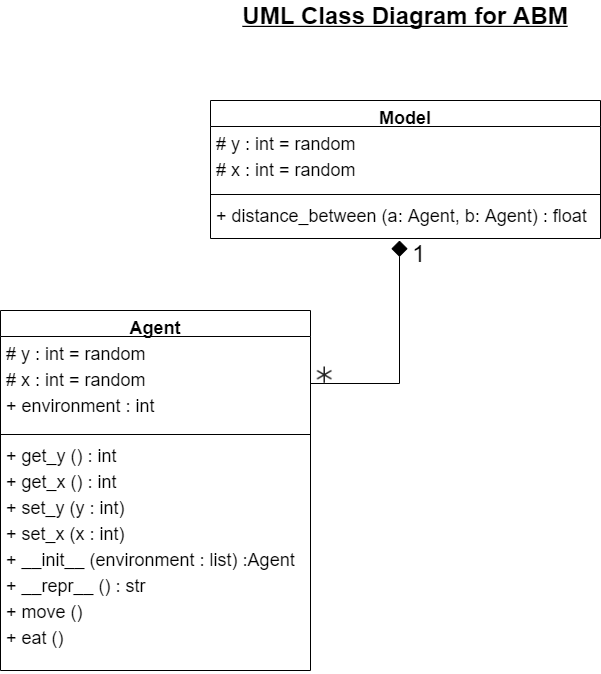

The diagram above was exported from draw.io. Its source (the exported page's mxGraphModel, read from the mxfile embedded in the PNG):
<mxGraphModel dx="1730" dy="832" grid="1" gridSize="10" guides="1" tooltips="1" connect="1" arrows="1" fold="1" page="1" pageScale="1" pageWidth="1169" pageHeight="827" math="0" shadow="0">
  <root>
    <mxCell id="0" />
    <mxCell id="1" parent="0" />
    <mxCell id="hmn4C9uWinlZhW90N5z1-19" value="UML Class Diagram for ABM" style="text;align=center;fontStyle=5;verticalAlign=middle;spacingLeft=3;spacingRight=3;strokeColor=none;rotatable=0;points=[[0,0.5],[1,0.5]];portConstraint=eastwest;fontSize=24;" vertex="1" parent="1">
      <mxGeometry x="510" y="40" width="150" height="26" as="geometry" />
    </mxCell>
    <mxCell id="hmn4C9uWinlZhW90N5z1-9" value="Agent" style="swimlane;fontStyle=1;align=center;verticalAlign=top;childLayout=stackLayout;horizontal=1;startSize=26;horizontalStack=0;resizeParent=1;resizeParentMax=0;resizeLast=0;collapsible=1;marginBottom=0;fontSize=18;" vertex="1" parent="1">
      <mxGeometry x="180" y="350" width="310" height="360" as="geometry" />
    </mxCell>
    <mxCell id="hmn4C9uWinlZhW90N5z1-16" value="# y : int = random" style="text;strokeColor=none;fillColor=none;align=left;verticalAlign=top;spacingLeft=4;spacingRight=4;overflow=hidden;rotatable=0;points=[[0,0.5],[1,0.5]];portConstraint=eastwest;fontSize=18;" vertex="1" parent="hmn4C9uWinlZhW90N5z1-9">
      <mxGeometry y="26" width="310" height="26" as="geometry" />
    </mxCell>
    <mxCell id="hmn4C9uWinlZhW90N5z1-17" value="# x : int = random" style="text;strokeColor=none;fillColor=none;align=left;verticalAlign=top;spacingLeft=4;spacingRight=4;overflow=hidden;rotatable=0;points=[[0,0.5],[1,0.5]];portConstraint=eastwest;fontSize=18;" vertex="1" parent="hmn4C9uWinlZhW90N5z1-9">
      <mxGeometry y="52" width="310" height="26" as="geometry" />
    </mxCell>
    <mxCell id="hmn4C9uWinlZhW90N5z1-10" value="+ environment : int" style="text;strokeColor=none;fillColor=none;align=left;verticalAlign=top;spacingLeft=4;spacingRight=4;overflow=hidden;rotatable=0;points=[[0,0.5],[1,0.5]];portConstraint=eastwest;fontSize=18;" vertex="1" parent="hmn4C9uWinlZhW90N5z1-9">
      <mxGeometry y="78" width="310" height="42" as="geometry" />
    </mxCell>
    <mxCell id="hmn4C9uWinlZhW90N5z1-11" value="" style="line;strokeWidth=1;fillColor=none;align=left;verticalAlign=middle;spacingTop=-1;spacingLeft=3;spacingRight=3;rotatable=0;labelPosition=right;points=[];portConstraint=eastwest;fontSize=18;" vertex="1" parent="hmn4C9uWinlZhW90N5z1-9">
      <mxGeometry y="120" width="310" height="8" as="geometry" />
    </mxCell>
    <mxCell id="hmn4C9uWinlZhW90N5z1-20" value="+ get_y () : int" style="text;strokeColor=none;fillColor=none;align=left;verticalAlign=top;spacingLeft=4;spacingRight=4;overflow=hidden;rotatable=0;points=[[0,0.5],[1,0.5]];portConstraint=eastwest;fontSize=18;" vertex="1" parent="hmn4C9uWinlZhW90N5z1-9">
      <mxGeometry y="128" width="310" height="26" as="geometry" />
    </mxCell>
    <mxCell id="hmn4C9uWinlZhW90N5z1-12" value="+ get_x () : int" style="text;strokeColor=none;fillColor=none;align=left;verticalAlign=top;spacingLeft=4;spacingRight=4;overflow=hidden;rotatable=0;points=[[0,0.5],[1,0.5]];portConstraint=eastwest;fontSize=18;" vertex="1" parent="hmn4C9uWinlZhW90N5z1-9">
      <mxGeometry y="154" width="310" height="26" as="geometry" />
    </mxCell>
    <mxCell id="hmn4C9uWinlZhW90N5z1-22" value="+ set_y (y : int)" style="text;strokeColor=none;fillColor=none;align=left;verticalAlign=top;spacingLeft=4;spacingRight=4;overflow=hidden;rotatable=0;points=[[0,0.5],[1,0.5]];portConstraint=eastwest;fontSize=18;" vertex="1" parent="hmn4C9uWinlZhW90N5z1-9">
      <mxGeometry y="180" width="310" height="26" as="geometry" />
    </mxCell>
    <mxCell id="hmn4C9uWinlZhW90N5z1-24" value="+ set_x (x : int)" style="text;strokeColor=none;fillColor=none;align=left;verticalAlign=top;spacingLeft=4;spacingRight=4;overflow=hidden;rotatable=0;points=[[0,0.5],[1,0.5]];portConstraint=eastwest;fontSize=18;" vertex="1" parent="hmn4C9uWinlZhW90N5z1-9">
      <mxGeometry y="206" width="310" height="26" as="geometry" />
    </mxCell>
    <mxCell id="hmn4C9uWinlZhW90N5z1-25" value="+ __init__ (environment : list) :Agent" style="text;strokeColor=none;fillColor=none;align=left;verticalAlign=top;spacingLeft=4;spacingRight=4;overflow=hidden;rotatable=0;points=[[0,0.5],[1,0.5]];portConstraint=eastwest;fontSize=18;" vertex="1" parent="hmn4C9uWinlZhW90N5z1-9">
      <mxGeometry y="232" width="310" height="26" as="geometry" />
    </mxCell>
    <mxCell id="hmn4C9uWinlZhW90N5z1-23" value="+ __repr__ () : str" style="text;strokeColor=none;fillColor=none;align=left;verticalAlign=top;spacingLeft=4;spacingRight=4;overflow=hidden;rotatable=0;points=[[0,0.5],[1,0.5]];portConstraint=eastwest;fontSize=18;" vertex="1" parent="hmn4C9uWinlZhW90N5z1-9">
      <mxGeometry y="258" width="310" height="26" as="geometry" />
    </mxCell>
    <mxCell id="hmn4C9uWinlZhW90N5z1-26" value="+ move ()" style="text;strokeColor=none;fillColor=none;align=left;verticalAlign=top;spacingLeft=4;spacingRight=4;overflow=hidden;rotatable=0;points=[[0,0.5],[1,0.5]];portConstraint=eastwest;fontSize=18;" vertex="1" parent="hmn4C9uWinlZhW90N5z1-9">
      <mxGeometry y="284" width="310" height="26" as="geometry" />
    </mxCell>
    <mxCell id="hmn4C9uWinlZhW90N5z1-21" value="+ eat ()" style="text;strokeColor=none;fillColor=none;align=left;verticalAlign=top;spacingLeft=4;spacingRight=4;overflow=hidden;rotatable=0;points=[[0,0.5],[1,0.5]];portConstraint=eastwest;fontSize=18;" vertex="1" parent="hmn4C9uWinlZhW90N5z1-9">
      <mxGeometry y="310" width="310" height="50" as="geometry" />
    </mxCell>
    <mxCell id="hmn4C9uWinlZhW90N5z1-34" value="1" style="endArrow=none;html=1;endSize=12;startArrow=diamond;startSize=14;startFill=1;edgeStyle=orthogonalEdgeStyle;align=left;verticalAlign=bottom;fontSize=24;endFill=0;rounded=0;spacing=2;spacingLeft=0;" edge="1" parent="1">
      <mxGeometry x="-0.7353" y="11" relative="1" as="geometry">
        <mxPoint x="579" y="280" as="sourcePoint" />
        <mxPoint x="490" y="423" as="targetPoint" />
        <Array as="points">
          <mxPoint x="579" y="423" />
        </Array>
        <mxPoint as="offset" />
      </mxGeometry>
    </mxCell>
    <mxCell id="hmn4C9uWinlZhW90N5z1-36" value="" style="shape=image;html=1;verticalAlign=top;verticalLabelPosition=bottom;labelBackgroundColor=#ffffff;imageAspect=0;aspect=fixed;image=https://cdn0.iconfinder.com/data/icons/editor-14/20/asterisk-small-128.png;strokeColor=#000000;fontSize=24;" vertex="1" parent="1">
      <mxGeometry x="490" y="399" width="30" height="30" as="geometry" />
    </mxCell>
    <mxCell id="hmn4C9uWinlZhW90N5z1-1" value="Model" style="swimlane;fontStyle=1;align=center;verticalAlign=top;childLayout=stackLayout;horizontal=1;startSize=26;horizontalStack=0;resizeParent=1;resizeParentMax=0;resizeLast=0;collapsible=1;marginBottom=0;swimlaneLine=1;fontSize=18;" vertex="1" parent="1">
      <mxGeometry x="390" y="140" width="390" height="138" as="geometry" />
    </mxCell>
    <mxCell id="hmn4C9uWinlZhW90N5z1-2" value="# y : int = random" style="text;strokeColor=none;fillColor=none;align=left;verticalAlign=top;spacingLeft=4;spacingRight=4;overflow=hidden;rotatable=0;points=[[0,0.5],[1,0.5]];portConstraint=eastwest;fontSize=18;" vertex="1" parent="hmn4C9uWinlZhW90N5z1-1">
      <mxGeometry y="26" width="390" height="26" as="geometry" />
    </mxCell>
    <mxCell id="hmn4C9uWinlZhW90N5z1-14" value="# x : int = random" style="text;strokeColor=none;fillColor=none;align=left;verticalAlign=top;spacingLeft=4;spacingRight=4;overflow=hidden;rotatable=0;points=[[0,0.5],[1,0.5]];portConstraint=eastwest;fontSize=18;" vertex="1" parent="hmn4C9uWinlZhW90N5z1-1">
      <mxGeometry y="52" width="390" height="38" as="geometry" />
    </mxCell>
    <mxCell id="hmn4C9uWinlZhW90N5z1-3" value="" style="line;strokeWidth=1;fillColor=none;align=left;verticalAlign=middle;spacingTop=-1;spacingLeft=3;spacingRight=3;rotatable=0;labelPosition=right;points=[];portConstraint=eastwest;fontSize=18;" vertex="1" parent="hmn4C9uWinlZhW90N5z1-1">
      <mxGeometry y="90" width="390" height="8" as="geometry" />
    </mxCell>
    <mxCell id="hmn4C9uWinlZhW90N5z1-4" value="+ distance_between (a: Agent, b: Agent) : float" style="text;strokeColor=none;fillColor=none;align=left;verticalAlign=top;spacingLeft=4;spacingRight=4;overflow=hidden;rotatable=0;points=[[0,0.5],[1,0.5]];portConstraint=eastwest;fontSize=18;" vertex="1" parent="hmn4C9uWinlZhW90N5z1-1">
      <mxGeometry y="98" width="390" height="40" as="geometry" />
    </mxCell>
  </root>
</mxGraphModel>